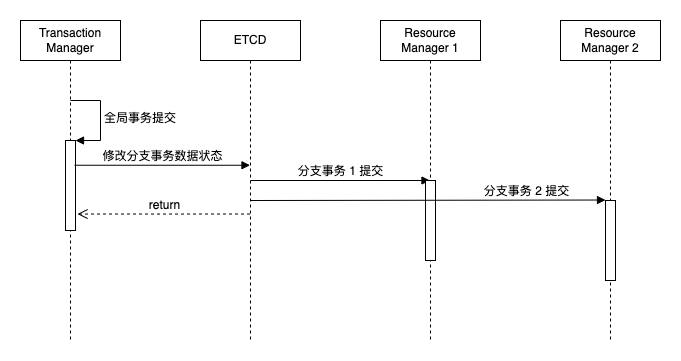

The diagram above was exported from draw.io. Its source (the exported page's mxGraphModel, read from the mxfile embedded in the PNG):
<mxGraphModel dx="946" dy="630" grid="1" gridSize="10" guides="1" tooltips="1" connect="1" arrows="1" fold="1" page="1" pageScale="1" pageWidth="827" pageHeight="1169" math="0" shadow="0">
  <root>
    <mxCell id="0" />
    <mxCell id="1" parent="0" />
    <mxCell id="diTYrBqAadlWVqZMO2Rz-1" value="Transaction Manager" style="shape=umlLifeline;perimeter=lifelinePerimeter;whiteSpace=wrap;html=1;container=1;collapsible=0;recursiveResize=0;outlineConnect=0;fontSize=12;" vertex="1" parent="1">
      <mxGeometry x="140" y="140" width="100" height="320" as="geometry" />
    </mxCell>
    <mxCell id="mzczfcwM0vgukf2SPCSJ-1" value="" style="html=1;points=[];perimeter=orthogonalPerimeter;fontSize=12;" vertex="1" parent="diTYrBqAadlWVqZMO2Rz-1">
      <mxGeometry x="45" y="120" width="10" height="90" as="geometry" />
    </mxCell>
    <mxCell id="mzczfcwM0vgukf2SPCSJ-2" value="全局事务提交" style="edgeStyle=orthogonalEdgeStyle;html=1;align=left;spacingLeft=2;endArrow=block;rounded=0;entryX=1;entryY=0;fontSize=12;" edge="1" target="mzczfcwM0vgukf2SPCSJ-1" parent="diTYrBqAadlWVqZMO2Rz-1">
      <mxGeometry relative="1" as="geometry">
        <mxPoint x="50" y="80" as="sourcePoint" />
        <Array as="points">
          <mxPoint x="80" y="80" />
        </Array>
      </mxGeometry>
    </mxCell>
    <mxCell id="diTYrBqAadlWVqZMO2Rz-3" value="ETCD" style="shape=umlLifeline;perimeter=lifelinePerimeter;whiteSpace=wrap;html=1;container=1;collapsible=0;recursiveResize=0;outlineConnect=0;fontSize=12;" vertex="1" parent="1">
      <mxGeometry x="320" y="140" width="100" height="320" as="geometry" />
    </mxCell>
    <mxCell id="mzczfcwM0vgukf2SPCSJ-5" value="分支事务 1 提交" style="html=1;verticalAlign=bottom;endArrow=block;rounded=0;fontSize=12;" edge="1" parent="diTYrBqAadlWVqZMO2Rz-3" target="ALTbG24ZjN5bI5Bg1gTa-1">
      <mxGeometry width="80" relative="1" as="geometry">
        <mxPoint x="50" y="160" as="sourcePoint" />
        <mxPoint x="130" y="160" as="targetPoint" />
      </mxGeometry>
    </mxCell>
    <mxCell id="ALTbG24ZjN5bI5Bg1gTa-1" value="Resource Manager 1" style="shape=umlLifeline;perimeter=lifelinePerimeter;whiteSpace=wrap;html=1;container=1;collapsible=0;recursiveResize=0;outlineConnect=0;fontSize=12;" vertex="1" parent="1">
      <mxGeometry x="500" y="140" width="100" height="320" as="geometry" />
    </mxCell>
    <mxCell id="uRYvI0TrUV8GeQ6kvUtY-1" value="" style="html=1;points=[];perimeter=orthogonalPerimeter;fontSize=12;" vertex="1" parent="ALTbG24ZjN5bI5Bg1gTa-1">
      <mxGeometry x="45" y="160" width="10" height="80" as="geometry" />
    </mxCell>
    <mxCell id="ALTbG24ZjN5bI5Bg1gTa-4" value="Resource Manager 2" style="shape=umlLifeline;perimeter=lifelinePerimeter;whiteSpace=wrap;html=1;container=1;collapsible=0;recursiveResize=0;outlineConnect=0;fontSize=12;" vertex="1" parent="1">
      <mxGeometry x="680" y="140" width="100" height="320" as="geometry" />
    </mxCell>
    <mxCell id="uRYvI0TrUV8GeQ6kvUtY-3" value="" style="html=1;points=[];perimeter=orthogonalPerimeter;fontSize=12;" vertex="1" parent="ALTbG24ZjN5bI5Bg1gTa-4">
      <mxGeometry x="45" y="180" width="10" height="80" as="geometry" />
    </mxCell>
    <mxCell id="mzczfcwM0vgukf2SPCSJ-4" value="return" style="html=1;verticalAlign=bottom;endArrow=open;dashed=1;endSize=8;rounded=0;fontSize=12;entryX=1.2;entryY=0.817;entryDx=0;entryDy=0;entryPerimeter=0;" edge="1" parent="1" source="diTYrBqAadlWVqZMO2Rz-3" target="mzczfcwM0vgukf2SPCSJ-1">
      <mxGeometry relative="1" as="geometry">
        <mxPoint x="370" y="310" as="sourcePoint" />
        <mxPoint x="200" y="310" as="targetPoint" />
      </mxGeometry>
    </mxCell>
    <mxCell id="mzczfcwM0vgukf2SPCSJ-3" value="修改分支事务数据状态" style="html=1;verticalAlign=bottom;endArrow=block;rounded=0;fontSize=12;exitX=0.9;exitY=0.275;exitDx=0;exitDy=0;exitPerimeter=0;" edge="1" parent="1" source="mzczfcwM0vgukf2SPCSJ-1" target="diTYrBqAadlWVqZMO2Rz-3">
      <mxGeometry width="80" relative="1" as="geometry">
        <mxPoint x="200" y="290" as="sourcePoint" />
        <mxPoint x="280" y="290" as="targetPoint" />
      </mxGeometry>
    </mxCell>
    <mxCell id="uRYvI0TrUV8GeQ6kvUtY-2" value="分支事务 2 提交" style="html=1;verticalAlign=bottom;endArrow=block;rounded=0;fontSize=12;entryX=0;entryY=-0.006;entryDx=0;entryDy=0;entryPerimeter=0;" edge="1" parent="1" target="uRYvI0TrUV8GeQ6kvUtY-3">
      <mxGeometry x="0.5577" width="80" relative="1" as="geometry">
        <mxPoint x="370" y="320" as="sourcePoint" />
        <mxPoint x="720" y="320" as="targetPoint" />
        <mxPoint as="offset" />
      </mxGeometry>
    </mxCell>
  </root>
</mxGraphModel>